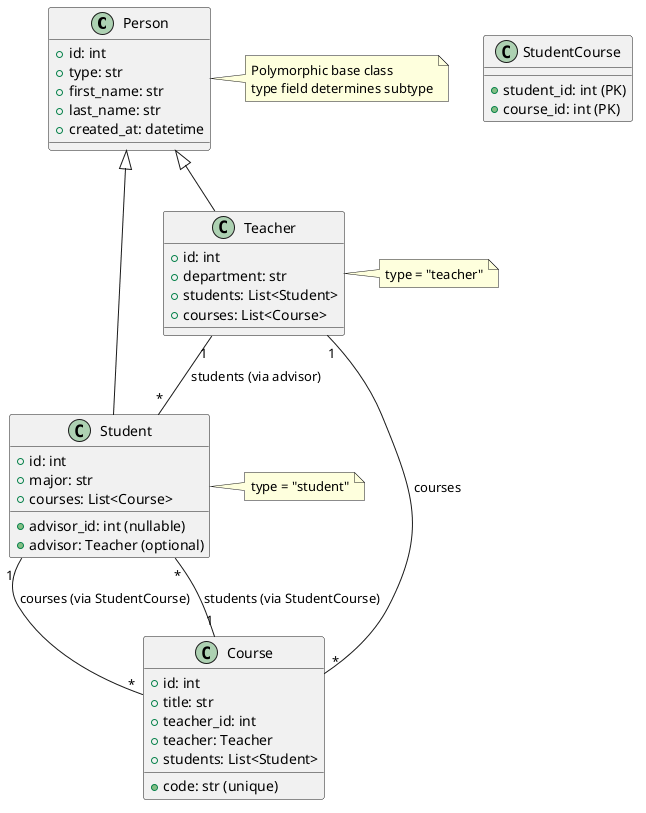

The diagram above was rendered by PlantUML. Its source (embedded in the PNG):
@startuml
' Define base class
class Person {
    +id: int
    +type: str
    +first_name: str
    +last_name: str
    +created_at: datetime
}

' Student inherits from Person
class Student {
    +id: int
    +major: str
    +advisor_id: int (nullable)
    +advisor: Teacher (optional)
    +courses: List<Course>
}

' Teacher inherits from Person
class Teacher {
    +id: int
    +department: str
    +students: List<Student>
    +courses: List<Course>
}

' Course class
class Course {
    +id: int
    +code: str (unique)
    +title: str
    +teacher_id: int
    +teacher: Teacher
    +students: List<Student>
}

' Association table (many-to-many)
class StudentCourse {
    +student_id: int (PK)
    +course_id: int (PK)
}

' Relationships
Person <|-- Student
Person <|-- Teacher
Student "1" -- "*" Course : courses (via StudentCourse)
Teacher "1" -- "*" Course : courses
Course "1" -- "*" Student : students (via StudentCourse)
Teacher "1" -- "*" Student : students (via advisor)

' Polymorphism indicator
note right of Person
    Polymorphic base class
    type field determines subtype
end note

note right of Student
    type = "student"
end note

note right of Teacher
    type = "teacher"
end note

@enduml